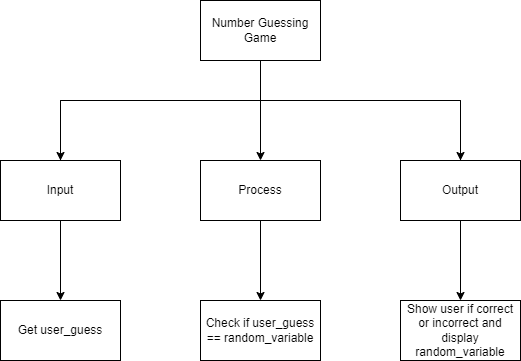

The diagram above was exported from draw.io. Its source (the exported page's mxGraphModel, read from the mxfile embedded in the PNG):
<mxGraphModel dx="696" dy="357" grid="1" gridSize="10" guides="1" tooltips="1" connect="1" arrows="1" fold="1" page="1" pageScale="1" pageWidth="827" pageHeight="1169" math="0" shadow="0">
  <root>
    <mxCell id="0" />
    <mxCell id="1" parent="0" />
    <mxCell id="8" style="edgeStyle=none;rounded=0;html=1;entryX=0.5;entryY=0;entryDx=0;entryDy=0;" edge="1" parent="1" source="2" target="4">
      <mxGeometry relative="1" as="geometry" />
    </mxCell>
    <mxCell id="2" value="Number Guessing Game" style="rounded=0;whiteSpace=wrap;html=1;" vertex="1" parent="1">
      <mxGeometry x="240" y="40" width="120" height="60" as="geometry" />
    </mxCell>
    <mxCell id="6" style="edgeStyle=none;html=1;entryX=0.5;entryY=0;entryDx=0;entryDy=0;rounded=0;" edge="1" parent="1" source="3" target="5">
      <mxGeometry relative="1" as="geometry">
        <Array as="points">
          <mxPoint x="100" y="140" />
          <mxPoint x="500" y="140" />
        </Array>
      </mxGeometry>
    </mxCell>
    <mxCell id="10" style="edgeStyle=none;rounded=0;html=1;entryX=0.5;entryY=0;entryDx=0;entryDy=0;" edge="1" parent="1" source="3" target="9">
      <mxGeometry relative="1" as="geometry" />
    </mxCell>
    <mxCell id="3" value="Input" style="rounded=0;whiteSpace=wrap;html=1;" vertex="1" parent="1">
      <mxGeometry x="40" y="200" width="120" height="60" as="geometry" />
    </mxCell>
    <mxCell id="13" style="edgeStyle=none;rounded=0;html=1;entryX=0.5;entryY=0;entryDx=0;entryDy=0;" edge="1" parent="1" source="4" target="11">
      <mxGeometry relative="1" as="geometry" />
    </mxCell>
    <mxCell id="4" value="Process" style="rounded=0;whiteSpace=wrap;html=1;" vertex="1" parent="1">
      <mxGeometry x="240" y="200" width="120" height="60" as="geometry" />
    </mxCell>
    <mxCell id="7" style="edgeStyle=none;rounded=0;html=1;" edge="1" parent="1" source="5">
      <mxGeometry relative="1" as="geometry">
        <mxPoint x="100" y="200" as="targetPoint" />
        <Array as="points">
          <mxPoint x="500" y="140" />
          <mxPoint x="100" y="140" />
        </Array>
      </mxGeometry>
    </mxCell>
    <mxCell id="14" style="edgeStyle=none;rounded=0;html=1;entryX=0.5;entryY=0;entryDx=0;entryDy=0;" edge="1" parent="1" source="5" target="12">
      <mxGeometry relative="1" as="geometry" />
    </mxCell>
    <mxCell id="5" value="Output" style="rounded=0;whiteSpace=wrap;html=1;" vertex="1" parent="1">
      <mxGeometry x="440" y="200" width="120" height="60" as="geometry" />
    </mxCell>
    <mxCell id="9" value="Get user_guess" style="rounded=0;whiteSpace=wrap;html=1;" vertex="1" parent="1">
      <mxGeometry x="40" y="340" width="120" height="60" as="geometry" />
    </mxCell>
    <mxCell id="11" value="Check if user_guess == random_variable" style="rounded=0;whiteSpace=wrap;html=1;" vertex="1" parent="1">
      <mxGeometry x="240" y="340" width="120" height="60" as="geometry" />
    </mxCell>
    <mxCell id="12" value="Show user if correct or incorrect and display random_variable" style="rounded=0;whiteSpace=wrap;html=1;" vertex="1" parent="1">
      <mxGeometry x="440" y="340" width="120" height="60" as="geometry" />
    </mxCell>
  </root>
</mxGraphModel>